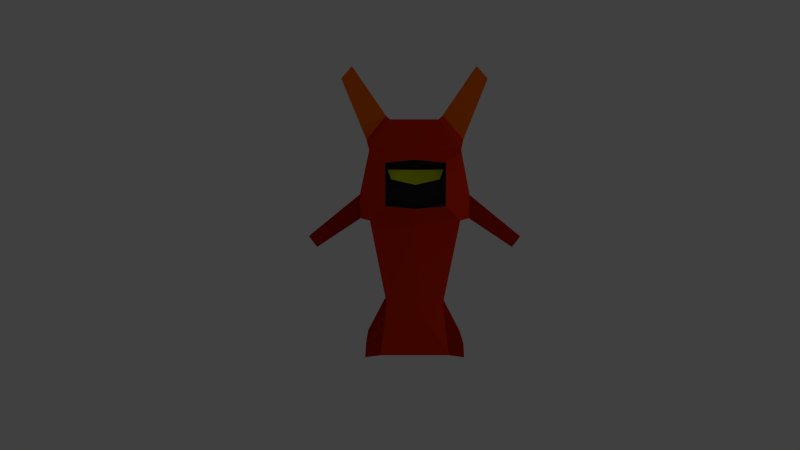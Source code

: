 # Source: enemy.blend  (saved by Blender 2.61.0; exported with 4.5.12 LTS)
import bpy
from mathutils import Matrix  # noqa: F401  (used for matrix-valued properties, if any)

bpy.ops.wm.read_factory_settings(use_empty=True)
scene = bpy.context.scene
scene.name = 'Scene'

# ---- collections
col_collection_1 = bpy.data.collections.new('Collection 1'); scene.collection.children.link(col_collection_1)

# ---- materials (node trees are filled in below, after node groups)
mat_material_002 = bpy.data.materials.new('Material.002')
mat_material_002.alpha_threshold = 0.0
mat_material_002.use_transparent_shadow = False
mat_material_002.diffuse_color = (0.8, 0.0276, 0.0, 1.0)
mat_material_002.roughness = 0.5
mat_material_002.line_color = (0.0, 0.0, 0.0, 1.0)
mat_material_003 = bpy.data.materials.new('Material.003')
mat_material_003.alpha_threshold = 0.0
mat_material_003.use_transparent_shadow = False
mat_material_003.diffuse_color = (1.0, 0.1674, 0.0, 1.0)
mat_material_003.roughness = 0.5
mat_material_003.line_color = (0.0, 0.0, 0.0, 1.0)
mat_material_004 = bpy.data.materials.new('Material.004')
mat_material_004.alpha_threshold = 0.0
mat_material_004.use_transparent_shadow = False
mat_material_004.diffuse_color = (0.03741, 0.03741, 0.03741, 1.0)
mat_material_004.roughness = 0.5
mat_material_004.line_color = (0.0, 0.0, 0.0, 1.0)
mat_material_006 = bpy.data.materials.new('Material.006')
mat_material_006.alpha_threshold = 0.0
mat_material_006.use_transparent_shadow = False
mat_material_006.diffuse_color = (0.7, 0.8, 0.0, 1.0)
mat_material_006.roughness = 0.5
mat_material_006.line_color = (0.0, 0.0, 0.0, 1.0)

# ---- material node trees

# ---- world
world_world = bpy.data.worlds.new('World'); scene.world = world_world
world_world.color = (0.05088, 0.05088, 0.05088)
world_world.use_sun_shadow = False
world_world.sun_shadow_jitter_overblur = 0.0
world_world.cycles.sampling_method = 'MANUAL'
world_world.cycles.sample_map_resolution = 256

# ---- cameras
cam_camera = bpy.data.cameras.new('Camera')
cam_camera.clip_end = 100.0
cam_camera.lens = 35.0
cam_camera.sensor_width = 32.0
cam_camera.sensor_height = 18.0
cam_camera.dof.focus_distance = 0.0
cam_camera.dof.aperture_fstop = 128.0

# ---- lights
light_area = bpy.data.lights.new('Area', 'AREA')
light_area.transmission_factor = 0.0
light_area.energy = 78.54
light_area.shadow_buffer_clip_start = 0.5
light_area.shadow_soft_size = 1.0
light_area.shadow_maximum_resolution = 0.006
light_area.use_absolute_resolution = True
light_area.size = 1.0
light_area.size_y = 1.0
light_area.cycles.use_multiple_importance_sampling = False

# ---- meshes
me_cube_002 = bpy.data.meshes.new('Cube.002')
me_cube_002.from_pydata([(0.2727, 0.3324, -0.9398), (-0.3632, 0.3324, -0.9398), (-0.3632, 0.3324, -0.9398), (0.2727, 0.3324, -0.9398), (0.3684, 0.4328, 1.0), (-0.4626, 0.4328, 1.0), (-0.4626, 0.4328, 1.0), (0.3684, 0.4328, 1.0), (0.3684, 0.4328, 0.3444), (-0.4626, 0.4328, 0.3444), (-0.4626, 0.4328, 0.3444), (0.3684, 0.4328, 0.3444), (0.2727, 0.2409, -0.4254), (-0.3632, 0.2409, -0.4254), (-0.3632, 0.2409, -0.4254), (0.2727, 0.2409, -0.4254), (0.2727, 0.0, -0.9398), (-0.3632, 0.0, -0.9398), (-0.3632, 0.0, -0.9398), (0.2727, 0.0, -0.9398), (0.3684, 0.0, 1.0), (-0.4626, 0.0, 1.0), (-0.4626, 0.0, 1.0), (0.3684, 0.0, 1.0), (0.3684, 0.0, 0.3444), (-0.4626, 0.0, 0.3444), (-0.4626, 0.0, 0.3444), (0.3684, 0.0, 0.3444), (0.2727, 0.0, -0.4254), (-0.3632, 0.0, -0.4254), (-0.3632, 0.0, -0.4254), (0.2727, 0.0, -0.4254), (-0.2717, 0.2247, 1.254), (-0.2717, 0.0, 1.254), (0.1841, 0.2247, 1.254), (0.1841, 0.0, 1.254), (-0.2717, 0.2247, 1.254), (0.02366, 0.2247, 1.254), (0.2079, 0.4328, 1.0), (-0.4626, 0.4328, 1.0), (-0.167, 0.7147, 1.665), (-0.4323, 0.7147, 1.665), (-0.3344, 0.6081, 1.796), (-0.2614, 0.6081, 1.796), (0.561, 0.2687, 0.4694), (0.561, 0.0, 0.4694), (0.561, 0.2687, 0.8806), (0.561, 0.0, 0.8806), (0.3908, 0.2687, 0.4694), (0.3908, 0.2687, 0.8806), (0.3908, 0.0, 0.8806), (0.3908, 0.0, 0.4694), (-0.3632, 0.4648, -0.8239), (0.2727, 0.4648, -0.8239), (0.2727, 0.4648, -0.8239), (-0.3632, 0.4648, -0.8239), (0.2727, 0.4648, -0.9398), (-0.3632, 0.4648, -0.9398), (-0.3632, 0.4648, -0.9398), (0.2727, 0.4648, -0.9398), (-0.1174, 0.4702, 0.3444), (0.08722, 0.4702, 0.3444), (0.08722, 0.4702, 0.3444), (-0.1174, 0.4702, 0.3444), (0.08722, 0.4702, 0.5638), (-0.1174, 0.4702, 0.5638), (-0.1174, 0.4702, 0.5638), (0.08722, 0.4702, 0.5638), (-0.1174, 1.027, 0.1431), (0.08722, 1.027, 0.1431), (0.08722, 1.027, 0.1431), (-0.1174, 1.027, 0.1431), (0.08722, 0.9287, 0.03529), (-0.1174, 0.9287, 0.03529), (-0.1174, 0.9287, 0.03529), (0.08722, 0.9287, 0.03529), (0.3955, 0.2687, 0.4694), (0.3955, 0.0, 0.4694), (0.3955, 0.2278, 0.7866), (0.3955, 0.0, 0.7228), (0.3908, 0.2687, 0.8045), (0.3955, 0.2278, 0.7106), (0.3955, 0.0, 0.6467), (0.3908, 0.0, 0.8045), (0.4573, 0.2683, 0.807), (0.4573, 0.0, 0.807), (0.462, 0.2275, 0.7131), (0.462, 0.0, 0.6492)], [], [(8, 12, 14, 10), (15, 13, 9, 11), (0, 16, 18, 2), (19, 17, 1, 3), (21, 23, 7, 5), (4, 20, 24, 8), (25, 21, 5, 9), (22, 6, 10, 26), (16, 0, 12, 28), (13, 1, 17, 29), (8, 24, 28, 12), (29, 25, 9, 13), (30, 14, 2, 18), (3, 15, 31, 19), (26, 10, 14, 30), (15, 11, 27, 31), (6, 22, 33, 32), (20, 4, 34, 35), (32, 33, 35, 34), (32, 34, 37, 36), (34, 4, 38, 37), (6, 32, 36, 39), (4, 6, 39, 38), (38, 39, 41, 40), (39, 36, 42, 41), (37, 38, 40, 43), (36, 37, 43, 42), (40, 41, 42, 43), (27, 11, 44, 45), (7, 23, 47, 46), (11, 7, 46, 44), (44, 46, 49, 48), (46, 47, 50, 49), (45, 44, 48, 51), (13, 15, 53, 52), (14, 12, 54, 55), (15, 3, 56, 53), (2, 14, 55, 57), (1, 13, 52, 58), (12, 0, 59, 54), (3, 1, 58, 56), (0, 2, 57, 59), (56, 58, 52, 53), (54, 59, 57, 55), (11, 9, 60, 61), (8, 10, 63, 62), (7, 11, 61, 64), (10, 6, 65, 63), (9, 5, 66, 60), (4, 8, 62, 67), (5, 7, 64, 66), (6, 4, 67, 65), (65, 67, 69, 68), (66, 64, 70, 71), (67, 62, 72, 69), (60, 66, 71, 73), (63, 65, 68, 74), (64, 61, 75, 70), (62, 63, 74, 72), (61, 60, 73, 75), (69, 72, 74, 68), (75, 73, 71, 70), (51, 48, 76, 77), (48, 49, 78, 76), (76, 78, 79, 77), (78, 49, 80, 81), (79, 78, 81, 82), (49, 50, 83, 80), (80, 83, 85, 84), (82, 81, 86, 87), (81, 80, 84, 86), (84, 85, 87, 86)])
me_cube_002.polygons.foreach_set('material_index', [0, 0, 0, 0, 0, 0, 0, 0, 0, 0, 0, 0, 0, 0, 0, 0, 0, 0, 0, 0, 0, 0, 0, 1, 1, 1, 1, 1, 0, 0, 0, 2, 2, 2, 0, 0, 0, 0, 0, 0, 0, 0, 0, 0, 0, 0, 0, 0, 0, 0, 0, 0, 0, 0, 0, 0, 0, 0, 0, 0, 0, 0, 2, 2, 2, 2, 2, 2, 2, 2, 2, 3])
me_cube_002.materials.append(mat_material_002)
me_cube_002.materials.append(mat_material_003)
me_cube_002.materials.append(mat_material_004)
me_cube_002.materials.append(mat_material_006)
me_cube_002.materials.append(None)
me_cube_002.use_remesh_preserve_volume = False
me_cube_002.use_remesh_preserve_attributes = False
me_cube_002.use_mirror_vertex_groups = False
me_cube_002.update()

# ---- objects
ob_area = bpy.data.objects.new('Area', light_area)
ob_camera = bpy.data.objects.new('Camera', cam_camera)
ob_cube = bpy.data.objects.new('Cube', me_cube_002)

# ---- transforms, parenting, visibility, modifiers, constraints
ob_area.location = (0.0, 8.771, 4.007)
ob_area.lineart.crease_threshold = 0.0
ob_camera.location = (5.0, -0.13, 2.0)
ob_camera.rotation_euler = (1.466, 0.0, 1.571)
ob_camera.lineart.crease_threshold = 0.0
ob_cube.location = (-3.074, 0.002698, 0.8837)
ob_cube.lineart.crease_threshold = 0.0
_m = ob_cube.modifiers.new('Mirror', 'MIRROR')
_m.use_axis = (False, True, False)
_m.use_clip = True
_m = ob_cube.modifiers.new('Smooth', 'SMOOTH')

# ---- collection membership
col_collection_1.objects.link(ob_area)
col_collection_1.objects.link(ob_camera)
col_collection_1.objects.link(ob_cube)

# ---- scene / render settings (as saved in the file)
scene.camera = ob_camera
scene.frame_start = 1; scene.frame_end = 250; scene.frame_set(64)
scene.render.engine = 'BLENDER_EEVEE_NEXT'
scene.render.image_settings.color_mode = 'RGB'
scene.render.image_settings.compression = 90
scene.render.resolution_percentage = 50
scene.render.dither_intensity = 0.0
scene.render.bake_margin = 2
scene.render.bake_bias = 0.0
scene.cycles.use_denoising = False
scene.cycles.samples = 10
scene.cycles.sampling_pattern = 'TABULATED_SOBOL'
scene.cycles.light_sampling_threshold = 0.0
scene.cycles.use_adaptive_sampling = False
scene.cycles.use_light_tree = False
scene.cycles.blur_glossy = 0.0
scene.cycles.volume_bounces = 1
scene.cycles.pixel_filter_type = 'GAUSSIAN'
scene.cycles.sample_clamp_indirect = 0.0
scene.view_settings.view_transform = 'Standard'
bpy.context.view_layer.update()
